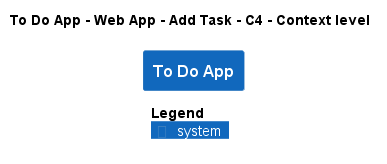

The diagram above was rendered by PlantUML. Its source (embedded in the PNG):
@startuml
!pragma layout smetana
!include ..\..\..\..\..\..\..\.c4s\C4_Context.puml

AddElementTag("c4interflow:lifecycle:new", $bgColor=green, $fontColor=#ffffff, $borderColor=green, $shadowing="False")
AddElementTag("c4interflow:lifecycle:changed", $bgColor=orange, $fontColor=#ffffff, $borderColor=orange, $shadowing="False")
AddElementTag("c4interflow:lifecycle:removed", $bgColor=red, $fontColor=#ffffff, $borderColor=red, $shadowing="False")

AddRelTag("c4interflow:lifecycle:new", $textColor=green, $lineColor=green)
AddRelTag("c4interflow:lifecycle:changed", $textColor=orange, $lineColor=orange)
AddRelTag("c4interflow:lifecycle:removed", $textColor=red, $lineColor=red)

SHOW_PERSON_PORTRAIT()
LAYOUT_TOP_DOWN()

skinparam linetype polyline

title To Do App - Web App - Add Task - C4 - Context level

System(ToDoAppExample.SoftwareSystems.ToDoApp, "To Do App", "")



SHOW_LEGEND()
@enduml